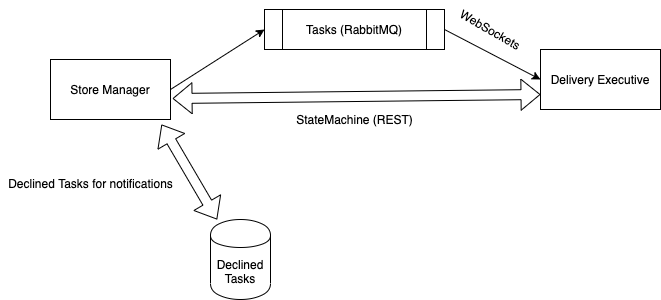

The diagram above was exported from draw.io. Its source (the exported page's mxGraphModel, read from the mxfile embedded in the PNG):
<mxGraphModel dx="946" dy="505" grid="1" gridSize="10" guides="1" tooltips="1" connect="1" arrows="1" fold="1" page="1" pageScale="1" pageWidth="827" pageHeight="1169" math="0" shadow="0">
  <root>
    <mxCell id="0" />
    <mxCell id="1" parent="0" />
    <mxCell id="-AQjOKu9LjvKeisqzcIv-1" value="Store Manager" style="rounded=0;whiteSpace=wrap;html=1;" vertex="1" parent="1">
      <mxGeometry x="110" y="150" width="120" height="60" as="geometry" />
    </mxCell>
    <mxCell id="-AQjOKu9LjvKeisqzcIv-2" value="Delivery Executive" style="rounded=0;whiteSpace=wrap;html=1;" vertex="1" parent="1">
      <mxGeometry x="600" y="140" width="120" height="60" as="geometry" />
    </mxCell>
    <mxCell id="-AQjOKu9LjvKeisqzcIv-3" value="Tasks (RabbitMQ)" style="shape=process;whiteSpace=wrap;html=1;backgroundOutline=1;" vertex="1" parent="1">
      <mxGeometry x="324" y="100" width="180" height="40" as="geometry" />
    </mxCell>
    <mxCell id="-AQjOKu9LjvKeisqzcIv-4" value="Declined&lt;br&gt;Tasks&lt;br&gt;" style="shape=cylinder;whiteSpace=wrap;html=1;boundedLbl=1;backgroundOutline=1;" vertex="1" parent="1">
      <mxGeometry x="270" y="310" width="60" height="80" as="geometry" />
    </mxCell>
    <mxCell id="-AQjOKu9LjvKeisqzcIv-5" value="" style="endArrow=classic;html=1;entryX=0;entryY=0.5;entryDx=0;entryDy=0;exitX=1;exitY=0.5;exitDx=0;exitDy=0;" edge="1" parent="1" source="-AQjOKu9LjvKeisqzcIv-1" target="-AQjOKu9LjvKeisqzcIv-3">
      <mxGeometry width="50" height="50" relative="1" as="geometry">
        <mxPoint x="250" y="190" as="sourcePoint" />
        <mxPoint x="440" y="260" as="targetPoint" />
      </mxGeometry>
    </mxCell>
    <mxCell id="-AQjOKu9LjvKeisqzcIv-6" value="" style="endArrow=classic;html=1;entryX=0;entryY=0.5;entryDx=0;entryDy=0;exitX=1;exitY=0.5;exitDx=0;exitDy=0;" edge="1" parent="1" source="-AQjOKu9LjvKeisqzcIv-3" target="-AQjOKu9LjvKeisqzcIv-2">
      <mxGeometry width="50" height="50" relative="1" as="geometry">
        <mxPoint x="390" y="310" as="sourcePoint" />
        <mxPoint x="440" y="260" as="targetPoint" />
      </mxGeometry>
    </mxCell>
    <mxCell id="-AQjOKu9LjvKeisqzcIv-7" value="" style="shape=flexArrow;endArrow=classic;startArrow=classic;html=1;exitX=1.017;exitY=0.65;exitDx=0;exitDy=0;entryX=0;entryY=0.75;entryDx=0;entryDy=0;exitPerimeter=0;" edge="1" parent="1" source="-AQjOKu9LjvKeisqzcIv-1" target="-AQjOKu9LjvKeisqzcIv-2">
      <mxGeometry width="50" height="50" relative="1" as="geometry">
        <mxPoint x="390" y="310" as="sourcePoint" />
        <mxPoint x="440" y="260" as="targetPoint" />
        <Array as="points" />
      </mxGeometry>
    </mxCell>
    <mxCell id="-AQjOKu9LjvKeisqzcIv-9" value="StateMachine (REST)" style="text;html=1;align=center;verticalAlign=middle;resizable=0;points=[];autosize=1;" vertex="1" parent="1">
      <mxGeometry x="348.5" y="200" width="130" height="20" as="geometry" />
    </mxCell>
    <mxCell id="-AQjOKu9LjvKeisqzcIv-10" value="WebSockets" style="text;html=1;align=center;verticalAlign=middle;resizable=0;points=[];autosize=1;rotation=30;" vertex="1" parent="1">
      <mxGeometry x="510" y="110" width="80" height="20" as="geometry" />
    </mxCell>
    <mxCell id="-AQjOKu9LjvKeisqzcIv-12" value="" style="shape=flexArrow;endArrow=classic;startArrow=classic;html=1;exitX=0.925;exitY=1.083;exitDx=0;exitDy=0;exitPerimeter=0;" edge="1" parent="1" source="-AQjOKu9LjvKeisqzcIv-1" target="-AQjOKu9LjvKeisqzcIv-4">
      <mxGeometry width="50" height="50" relative="1" as="geometry">
        <mxPoint x="390" y="310" as="sourcePoint" />
        <mxPoint x="440" y="260" as="targetPoint" />
      </mxGeometry>
    </mxCell>
    <mxCell id="-AQjOKu9LjvKeisqzcIv-13" value="Declined Tasks for notifications&lt;br&gt;" style="text;html=1;align=center;verticalAlign=middle;resizable=0;points=[];autosize=1;" vertex="1" parent="1">
      <mxGeometry x="60" y="264" width="180" height="20" as="geometry" />
    </mxCell>
  </root>
</mxGraphModel>